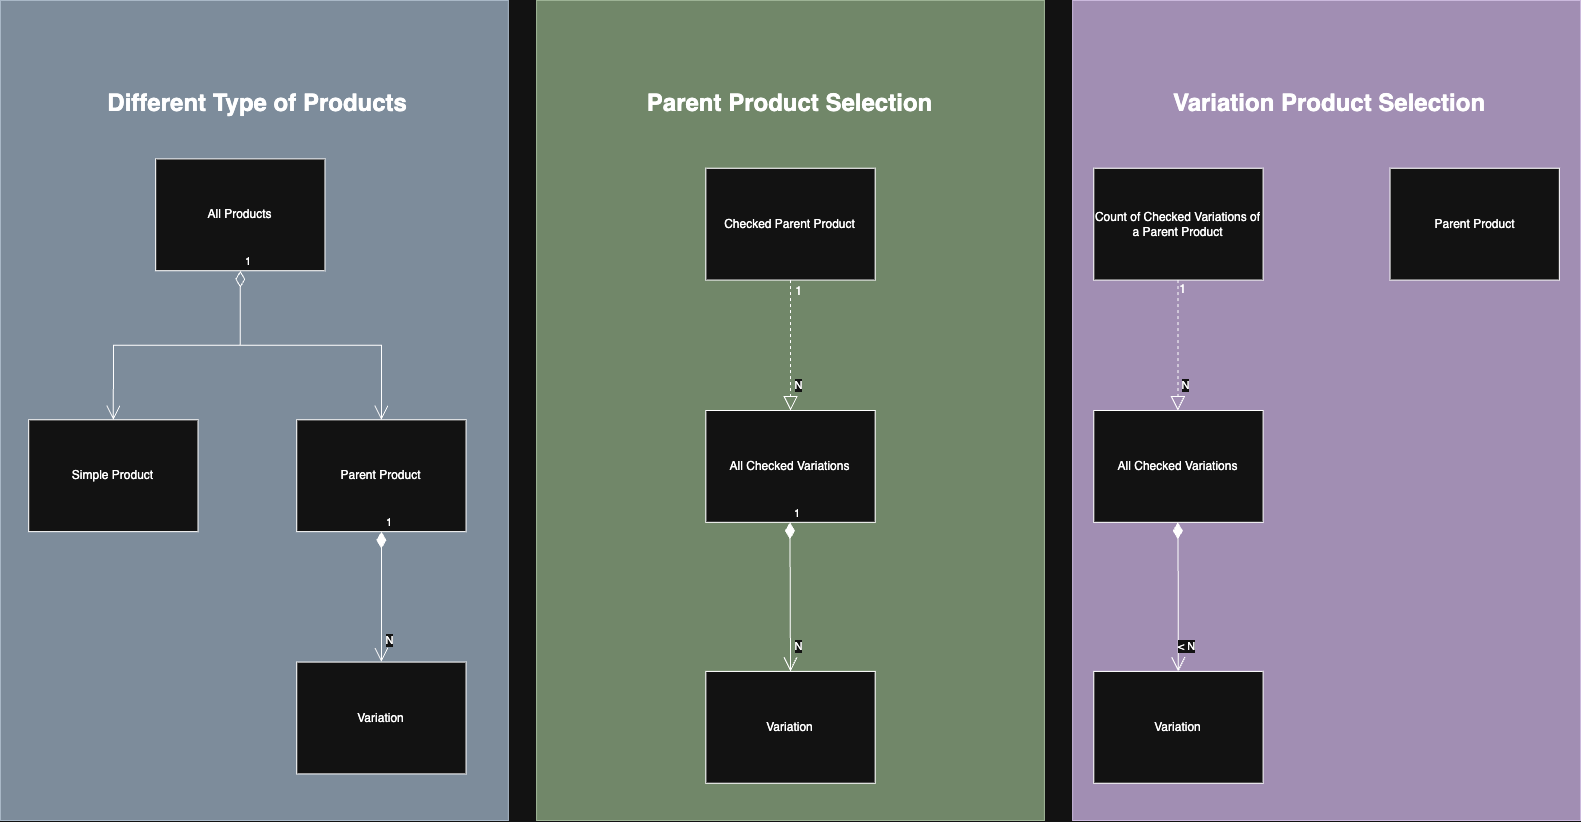

The diagram above was exported from draw.io. Its source (the exported page's mxGraphModel, read from the mxfile embedded in the PNG):
<mxGraphModel dx="1242" dy="738" grid="1" gridSize="10" guides="1" tooltips="1" connect="1" arrows="1" fold="1" page="1" pageScale="1" pageWidth="850" pageHeight="1100" math="0" shadow="0">
  <root>
    <mxCell id="0" />
    <mxCell id="1" parent="0" />
    <mxCell id="COmSVETjiCtXUdB53YvQ-33" value="" style="group" parent="1" vertex="1" connectable="0">
      <mxGeometry x="60" y="150" width="1580" height="820" as="geometry" />
    </mxCell>
    <mxCell id="COmSVETjiCtXUdB53YvQ-1" value="" style="whiteSpace=wrap;html=1;fillColor=#647687;strokeColor=#314354;fontColor=#ffffff;" parent="COmSVETjiCtXUdB53YvQ-33" vertex="1">
      <mxGeometry width="507.85714285714283" height="820.0000000000002" as="geometry" />
    </mxCell>
    <mxCell id="COmSVETjiCtXUdB53YvQ-2" value="&lt;h1&gt;Different Type of Products&amp;nbsp;&lt;/h1&gt;" style="text;html=1;align=center;verticalAlign=middle;whiteSpace=wrap;rounded=0;" parent="COmSVETjiCtXUdB53YvQ-33" vertex="1">
      <mxGeometry x="42.32142857142857" y="55.90909090909092" width="437.3214285714286" height="93.18181818181819" as="geometry" />
    </mxCell>
    <mxCell id="COmSVETjiCtXUdB53YvQ-3" value="All Products" style="rounded=0;whiteSpace=wrap;html=1;" parent="COmSVETjiCtXUdB53YvQ-33" vertex="1">
      <mxGeometry x="155.17857142857142" y="158.4090909090909" width="169.28571428571428" height="111.81818181818184" as="geometry" />
    </mxCell>
    <mxCell id="COmSVETjiCtXUdB53YvQ-4" value="Simple Product" style="rounded=0;whiteSpace=wrap;html=1;" parent="COmSVETjiCtXUdB53YvQ-33" vertex="1">
      <mxGeometry x="28.214285714285715" y="419.3181818181818" width="169.28571428571428" height="111.81818181818184" as="geometry" />
    </mxCell>
    <mxCell id="COmSVETjiCtXUdB53YvQ-5" value="Parent Product" style="rounded=0;whiteSpace=wrap;html=1;" parent="COmSVETjiCtXUdB53YvQ-33" vertex="1">
      <mxGeometry x="296.25000000000006" y="419.3181818181818" width="169.28571428571428" height="111.81818181818184" as="geometry" />
    </mxCell>
    <mxCell id="COmSVETjiCtXUdB53YvQ-6" value="Variation" style="rounded=0;whiteSpace=wrap;html=1;" parent="COmSVETjiCtXUdB53YvQ-33" vertex="1">
      <mxGeometry x="296.25000000000006" y="661.5909090909092" width="169.28571428571428" height="111.81818181818184" as="geometry" />
    </mxCell>
    <mxCell id="COmSVETjiCtXUdB53YvQ-7" value="1" style="endArrow=open;html=1;endSize=12;startArrow=diamondThin;startSize=14;startFill=1;edgeStyle=orthogonalEdgeStyle;align=left;verticalAlign=bottom;rounded=0;entryX=0.5;entryY=0;entryDx=0;entryDy=0;exitX=0.5;exitY=1;exitDx=0;exitDy=0;" parent="COmSVETjiCtXUdB53YvQ-33" source="COmSVETjiCtXUdB53YvQ-5" target="COmSVETjiCtXUdB53YvQ-6" edge="1">
      <mxGeometry x="-1" y="3" relative="1" as="geometry">
        <mxPoint x="536.0714285714286" y="531.1363636363637" as="sourcePoint" />
        <mxPoint x="493.75" y="661.5909090909092" as="targetPoint" />
        <mxPoint as="offset" />
      </mxGeometry>
    </mxCell>
    <mxCell id="COmSVETjiCtXUdB53YvQ-8" value="N" style="edgeLabel;html=1;align=center;verticalAlign=middle;resizable=0;points=[];" parent="COmSVETjiCtXUdB53YvQ-7" vertex="1" connectable="0">
      <mxGeometry x="0.6602" y="8" relative="1" as="geometry">
        <mxPoint as="offset" />
      </mxGeometry>
    </mxCell>
    <mxCell id="COmSVETjiCtXUdB53YvQ-9" value="1" style="endArrow=open;html=1;endSize=12;startArrow=diamondThin;startSize=14;startFill=0;edgeStyle=orthogonalEdgeStyle;align=left;verticalAlign=bottom;rounded=0;entryX=0.5;entryY=0;entryDx=0;entryDy=0;exitX=0.5;exitY=1;exitDx=0;exitDy=0;" parent="COmSVETjiCtXUdB53YvQ-33" source="COmSVETjiCtXUdB53YvQ-3" target="COmSVETjiCtXUdB53YvQ-5" edge="1">
      <mxGeometry x="-1" y="3" relative="1" as="geometry">
        <mxPoint x="253.92857142857142" y="344.7727272727273" as="sourcePoint" />
        <mxPoint x="409.10714285714283" y="493.8636363636364" as="targetPoint" />
      </mxGeometry>
    </mxCell>
    <mxCell id="COmSVETjiCtXUdB53YvQ-10" value="1" style="endArrow=open;html=1;endSize=12;startArrow=diamondThin;startSize=14;startFill=0;edgeStyle=orthogonalEdgeStyle;align=left;verticalAlign=bottom;rounded=0;entryX=0.5;entryY=0;entryDx=0;entryDy=0;exitX=0.5;exitY=1;exitDx=0;exitDy=0;" parent="COmSVETjiCtXUdB53YvQ-33" source="COmSVETjiCtXUdB53YvQ-3" target="COmSVETjiCtXUdB53YvQ-4" edge="1">
      <mxGeometry x="-1" y="3" relative="1" as="geometry">
        <mxPoint x="70.53571428571429" y="344.7727272727273" as="sourcePoint" />
        <mxPoint x="296.25000000000006" y="344.7727272727273" as="targetPoint" />
      </mxGeometry>
    </mxCell>
    <mxCell id="COmSVETjiCtXUdB53YvQ-11" value="" style="whiteSpace=wrap;html=1;fillColor=#6d8764;strokeColor=#3A5431;fontColor=#ffffff;" parent="COmSVETjiCtXUdB53YvQ-33" vertex="1">
      <mxGeometry x="536.0714285714286" width="507.85714285714283" height="820.0000000000002" as="geometry" />
    </mxCell>
    <mxCell id="COmSVETjiCtXUdB53YvQ-12" value="Checked Parent Product" style="rounded=0;whiteSpace=wrap;html=1;" parent="COmSVETjiCtXUdB53YvQ-33" vertex="1">
      <mxGeometry x="705.3571428571429" y="167.72727272727275" width="169.28571428571428" height="111.81818181818184" as="geometry" />
    </mxCell>
    <mxCell id="COmSVETjiCtXUdB53YvQ-13" value="All Checked Variations" style="rounded=0;whiteSpace=wrap;html=1;" parent="COmSVETjiCtXUdB53YvQ-33" vertex="1">
      <mxGeometry x="705.3571428571429" y="410.0000000000001" width="169.28571428571428" height="111.81818181818184" as="geometry" />
    </mxCell>
    <mxCell id="COmSVETjiCtXUdB53YvQ-14" value="" style="endArrow=block;dashed=1;endFill=0;endSize=12;html=1;rounded=0;entryX=0.5;entryY=0;entryDx=0;entryDy=0;exitX=0.5;exitY=1;exitDx=0;exitDy=0;" parent="COmSVETjiCtXUdB53YvQ-33" source="COmSVETjiCtXUdB53YvQ-12" target="COmSVETjiCtXUdB53YvQ-13" edge="1">
      <mxGeometry width="160" relative="1" as="geometry">
        <mxPoint x="691.25" y="149.09090909090912" as="sourcePoint" />
        <mxPoint x="916.9642857142857" y="149.09090909090912" as="targetPoint" />
      </mxGeometry>
    </mxCell>
    <mxCell id="COmSVETjiCtXUdB53YvQ-15" value="N" style="edgeLabel;html=1;align=center;verticalAlign=middle;resizable=0;points=[];" parent="COmSVETjiCtXUdB53YvQ-14" vertex="1" connectable="0">
      <mxGeometry x="0.611" y="7" relative="1" as="geometry">
        <mxPoint as="offset" />
      </mxGeometry>
    </mxCell>
    <mxCell id="COmSVETjiCtXUdB53YvQ-16" value="1" style="text;html=1;align=center;verticalAlign=middle;resizable=0;points=[];autosize=1;strokeColor=none;fillColor=none;" parent="COmSVETjiCtXUdB53YvQ-33" vertex="1">
      <mxGeometry x="782.9464285714286" y="275.8181818181818" width="30" height="30" as="geometry" />
    </mxCell>
    <mxCell id="COmSVETjiCtXUdB53YvQ-17" value="Variation" style="rounded=0;whiteSpace=wrap;html=1;" parent="COmSVETjiCtXUdB53YvQ-33" vertex="1">
      <mxGeometry x="705.3571428571429" y="670.909090909091" width="169.28571428571428" height="111.81818181818184" as="geometry" />
    </mxCell>
    <mxCell id="COmSVETjiCtXUdB53YvQ-18" value="1" style="endArrow=open;html=1;endSize=12;startArrow=diamondThin;startSize=14;startFill=1;edgeStyle=orthogonalEdgeStyle;align=left;verticalAlign=bottom;rounded=0;entryX=0.5;entryY=0;entryDx=0;entryDy=0;exitX=0.5;exitY=1;exitDx=0;exitDy=0;" parent="COmSVETjiCtXUdB53YvQ-33" target="COmSVETjiCtXUdB53YvQ-17" edge="1">
      <mxGeometry x="-1" y="3" relative="1" as="geometry">
        <mxPoint x="789.4639285714285" y="521.8181818181819" as="sourcePoint" />
        <mxPoint x="789.4639285714285" y="652.2727272727273" as="targetPoint" />
        <mxPoint as="offset" />
      </mxGeometry>
    </mxCell>
    <mxCell id="COmSVETjiCtXUdB53YvQ-19" value="N" style="edgeLabel;html=1;align=center;verticalAlign=middle;resizable=0;points=[];" parent="COmSVETjiCtXUdB53YvQ-18" vertex="1" connectable="0">
      <mxGeometry x="0.6602" y="8" relative="1" as="geometry">
        <mxPoint as="offset" />
      </mxGeometry>
    </mxCell>
    <mxCell id="COmSVETjiCtXUdB53YvQ-20" value="&lt;h1&gt;Parent Product Selection&lt;/h1&gt;" style="text;html=1;align=center;verticalAlign=middle;whiteSpace=wrap;rounded=0;" parent="COmSVETjiCtXUdB53YvQ-33" vertex="1">
      <mxGeometry x="571.3392857142857" y="55.90909090909092" width="437.3214285714286" height="93.18181818181819" as="geometry" />
    </mxCell>
    <mxCell id="COmSVETjiCtXUdB53YvQ-21" value="" style="whiteSpace=wrap;html=1;fillColor=#76608a;strokeColor=#432D57;fontColor=#ffffff;" parent="COmSVETjiCtXUdB53YvQ-33" vertex="1">
      <mxGeometry x="1072.142857142857" width="507.85714285714283" height="820.0000000000002" as="geometry" />
    </mxCell>
    <mxCell id="COmSVETjiCtXUdB53YvQ-22" value="Count of Checked Variations of a Parent Product" style="rounded=0;whiteSpace=wrap;html=1;" parent="COmSVETjiCtXUdB53YvQ-33" vertex="1">
      <mxGeometry x="1093.3035714285716" y="167.72727272727275" width="169.28571428571428" height="111.81818181818184" as="geometry" />
    </mxCell>
    <mxCell id="COmSVETjiCtXUdB53YvQ-23" value="All Checked Variations" style="rounded=0;whiteSpace=wrap;html=1;" parent="COmSVETjiCtXUdB53YvQ-33" vertex="1">
      <mxGeometry x="1093.3035714285716" y="410.0000000000001" width="169.28571428571428" height="111.81818181818184" as="geometry" />
    </mxCell>
    <mxCell id="COmSVETjiCtXUdB53YvQ-24" value="" style="endArrow=block;dashed=1;endFill=0;endSize=12;html=1;rounded=0;entryX=0.5;entryY=0;entryDx=0;entryDy=0;exitX=0.5;exitY=1;exitDx=0;exitDy=0;" parent="COmSVETjiCtXUdB53YvQ-33" edge="1">
      <mxGeometry width="160" relative="1" as="geometry">
        <mxPoint x="1177.410357142857" y="279.54545454545456" as="sourcePoint" />
        <mxPoint x="1177.410357142857" y="410.0000000000001" as="targetPoint" />
      </mxGeometry>
    </mxCell>
    <mxCell id="COmSVETjiCtXUdB53YvQ-25" value="N" style="edgeLabel;html=1;align=center;verticalAlign=middle;resizable=0;points=[];" parent="COmSVETjiCtXUdB53YvQ-24" vertex="1" connectable="0">
      <mxGeometry x="0.611" y="7" relative="1" as="geometry">
        <mxPoint as="offset" />
      </mxGeometry>
    </mxCell>
    <mxCell id="COmSVETjiCtXUdB53YvQ-26" value="1" style="text;html=1;align=center;verticalAlign=middle;resizable=0;points=[];autosize=1;strokeColor=none;fillColor=none;" parent="COmSVETjiCtXUdB53YvQ-33" vertex="1">
      <mxGeometry x="1166.6607142857142" y="273.95454545454544" width="30" height="30" as="geometry" />
    </mxCell>
    <mxCell id="COmSVETjiCtXUdB53YvQ-27" value="Variation" style="rounded=0;whiteSpace=wrap;html=1;" parent="COmSVETjiCtXUdB53YvQ-33" vertex="1">
      <mxGeometry x="1093.3035714285716" y="670.909090909091" width="169.28571428571428" height="111.81818181818184" as="geometry" />
    </mxCell>
    <mxCell id="COmSVETjiCtXUdB53YvQ-28" value="" style="endArrow=open;html=1;endSize=12;startArrow=diamondThin;startSize=14;startFill=1;edgeStyle=orthogonalEdgeStyle;align=left;verticalAlign=bottom;rounded=0;entryX=0.5;entryY=0;entryDx=0;entryDy=0;exitX=0.5;exitY=1;exitDx=0;exitDy=0;" parent="COmSVETjiCtXUdB53YvQ-33" edge="1">
      <mxGeometry x="-1" y="3" relative="1" as="geometry">
        <mxPoint x="1177.2975" y="521.8181818181819" as="sourcePoint" />
        <mxPoint x="1177.8335714285715" y="670.909090909091" as="targetPoint" />
        <mxPoint as="offset" />
      </mxGeometry>
    </mxCell>
    <mxCell id="COmSVETjiCtXUdB53YvQ-29" value="&amp;lt; N" style="edgeLabel;html=1;align=center;verticalAlign=middle;resizable=0;points=[];" parent="COmSVETjiCtXUdB53YvQ-28" vertex="1" connectable="0">
      <mxGeometry x="0.6602" y="8" relative="1" as="geometry">
        <mxPoint as="offset" />
      </mxGeometry>
    </mxCell>
    <mxCell id="COmSVETjiCtXUdB53YvQ-30" value="Parent Product" style="rounded=0;whiteSpace=wrap;html=1;" parent="COmSVETjiCtXUdB53YvQ-33" vertex="1">
      <mxGeometry x="1389.5535714285713" y="167.72727272727275" width="169.28571428571428" height="111.81818181818184" as="geometry" />
    </mxCell>
    <mxCell id="COmSVETjiCtXUdB53YvQ-31" value="" style="line;strokeWidth=1;fillColor=none;align=left;verticalAlign=middle;spacingTop=-1;spacingLeft=3;spacingRight=3;rotatable=0;labelPosition=right;points=[];portConstraint=eastwest;strokeColor=inherit;" parent="COmSVETjiCtXUdB53YvQ-33" vertex="1">
      <mxGeometry x="1262.5892857142858" y="216.1818181818182" width="126.96428571428571" height="14.90909090909091" as="geometry" />
    </mxCell>
    <mxCell id="COmSVETjiCtXUdB53YvQ-32" value="&lt;h1&gt;Variation Product Selection&lt;/h1&gt;" style="text;html=1;align=center;verticalAlign=middle;whiteSpace=wrap;rounded=0;" parent="COmSVETjiCtXUdB53YvQ-33" vertex="1">
      <mxGeometry x="1107.4107142857142" y="55.90909090909092" width="444.37500000000006" height="93.18181818181819" as="geometry" />
    </mxCell>
  </root>
</mxGraphModel>